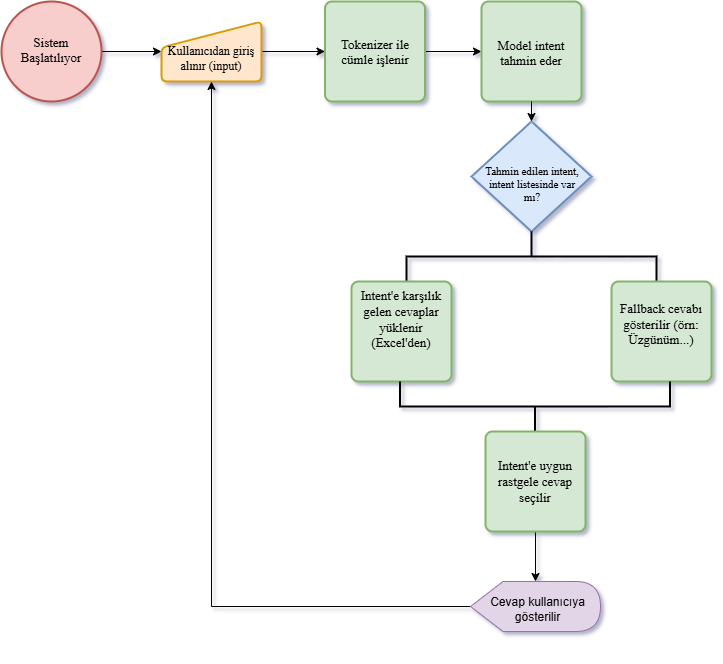

The diagram above was exported from draw.io. Its source (the exported page's mxGraphModel, read from the mxfile embedded in the PNG):
<mxGraphModel dx="1042" dy="570" grid="1" gridSize="10" guides="1" tooltips="1" connect="1" arrows="1" fold="1" page="1" pageScale="1" pageWidth="827" pageHeight="1169" background="#FFFFFF" math="0" shadow="1">
  <root>
    <mxCell id="0" />
    <mxCell id="1" parent="0" />
    <mxCell id="_PIC0NtJ6SkcvliKpPGr-8" style="edgeStyle=orthogonalEdgeStyle;rounded=0;orthogonalLoop=1;jettySize=auto;html=1;exitX=1;exitY=0.5;exitDx=0;exitDy=0;exitPerimeter=0;entryX=0;entryY=0.5;entryDx=0;entryDy=0;" parent="1" source="_PIC0NtJ6SkcvliKpPGr-1" target="_PIC0NtJ6SkcvliKpPGr-2" edge="1">
      <mxGeometry relative="1" as="geometry" />
    </mxCell>
    <mxCell id="_PIC0NtJ6SkcvliKpPGr-1" value="&#10;Sistem Başlatılıyor&#10;&#10;" style="strokeWidth=2;html=1;shape=mxgraph.flowchart.start_2;whiteSpace=wrap;fontFamily=Times New Roman;verticalAlign=bottom;spacing=12;fontSize=13;fillColor=#f8cecc;strokeColor=#b85450;spacingBottom=-8;" parent="1" vertex="1">
      <mxGeometry x="40" y="40" width="100" height="100" as="geometry" />
    </mxCell>
    <mxCell id="_PIC0NtJ6SkcvliKpPGr-11" value="" style="edgeStyle=orthogonalEdgeStyle;rounded=0;orthogonalLoop=1;jettySize=auto;html=1;" parent="1" source="_PIC0NtJ6SkcvliKpPGr-2" target="_PIC0NtJ6SkcvliKpPGr-3" edge="1">
      <mxGeometry relative="1" as="geometry" />
    </mxCell>
    <mxCell id="_PIC0NtJ6SkcvliKpPGr-2" value="&#10;Kullanıcıdan giriş alınır (input)&#10;&#10;" style="html=1;strokeWidth=2;shape=manualInput;whiteSpace=wrap;rounded=1;size=26;arcSize=11;fontFamily=Times New Roman;labelPosition=center;verticalLabelPosition=middle;align=center;verticalAlign=top;fontSize=12;spacing=4;fillColor=#ffe6cc;strokeColor=#d79b00;" parent="1" vertex="1">
      <mxGeometry x="200" y="60" width="100" height="60" as="geometry" />
    </mxCell>
    <mxCell id="_PIC0NtJ6SkcvliKpPGr-12" value="" style="edgeStyle=orthogonalEdgeStyle;rounded=0;orthogonalLoop=1;jettySize=auto;html=1;" parent="1" source="_PIC0NtJ6SkcvliKpPGr-3" target="_PIC0NtJ6SkcvliKpPGr-4" edge="1">
      <mxGeometry relative="1" as="geometry" />
    </mxCell>
    <mxCell id="_PIC0NtJ6SkcvliKpPGr-3" value="&#10;Tokenizer ile cümle işlenir&#10;&#10;" style="rounded=1;whiteSpace=wrap;html=1;absoluteArcSize=1;arcSize=14;strokeWidth=2;fontSize=13;fontFamily=Times New Roman;verticalAlign=bottom;fillColor=#d5e8d4;strokeColor=#82b366;" parent="1" vertex="1">
      <mxGeometry x="363.5" y="40" width="100" height="100" as="geometry" />
    </mxCell>
    <mxCell id="_PIC0NtJ6SkcvliKpPGr-4" value="&#10;Model intent tahmin eder&#10;&#10;" style="rounded=1;whiteSpace=wrap;html=1;absoluteArcSize=1;arcSize=14;strokeWidth=2;fontSize=13;fontFamily=Times New Roman;verticalAlign=bottom;spacing=1;fillColor=#d5e8d4;strokeColor=#82b366;spacingTop=16;" parent="1" vertex="1">
      <mxGeometry x="520" y="40" width="100" height="100" as="geometry" />
    </mxCell>
    <mxCell id="_PIC0NtJ6SkcvliKpPGr-5" value="&#10;Tahmin edilen intent, intent listesinde var mı?&#10;&#10;" style="strokeWidth=2;html=1;shape=mxgraph.flowchart.decision;whiteSpace=wrap;verticalAlign=bottom;fontFamily=Times New Roman;fillColor=#dae8fc;strokeColor=#6c8ebf;fontSize=11;spacingBottom=-9;spacingLeft=2;spacingTop=18;spacing=9;" parent="1" vertex="1">
      <mxGeometry x="510" y="160" width="120" height="110" as="geometry" />
    </mxCell>
    <mxCell id="_PIC0NtJ6SkcvliKpPGr-13" style="edgeStyle=orthogonalEdgeStyle;rounded=0;orthogonalLoop=1;jettySize=auto;html=1;exitX=0.5;exitY=1;exitDx=0;exitDy=0;entryX=0.5;entryY=0;entryDx=0;entryDy=0;entryPerimeter=0;" parent="1" source="_PIC0NtJ6SkcvliKpPGr-4" target="_PIC0NtJ6SkcvliKpPGr-5" edge="1">
      <mxGeometry relative="1" as="geometry" />
    </mxCell>
    <mxCell id="_PIC0NtJ6SkcvliKpPGr-15" value="" style="strokeWidth=2;html=1;shape=mxgraph.flowchart.annotation_2;align=left;labelPosition=right;pointerEvents=1;rotation=90;" parent="1" vertex="1">
      <mxGeometry x="545" y="170" width="50" height="250" as="geometry" />
    </mxCell>
    <mxCell id="_PIC0NtJ6SkcvliKpPGr-16" value="&#10;Intent'e karşılık gelen cevaplar yüklenir (Excel'den)&#10;&#10;" style="rounded=1;whiteSpace=wrap;html=1;absoluteArcSize=1;arcSize=14;strokeWidth=2;fontFamily=Times New Roman;fontSize=13;verticalAlign=bottom;spacing=-1;fillColor=#d5e8d4;strokeColor=#82b366;" parent="1" vertex="1">
      <mxGeometry x="390" y="320" width="100" height="100" as="geometry" />
    </mxCell>
    <mxCell id="_PIC0NtJ6SkcvliKpPGr-17" value="&#10;Fallback cevabı gösterilir (örn: Üzgünüm...)&#10;&#10;" style="rounded=1;whiteSpace=wrap;html=1;absoluteArcSize=1;arcSize=14;strokeWidth=2;fontFamily=Times New Roman;fontSize=13;verticalAlign=bottom;fillColor=#d5e8d4;strokeColor=#82b366;" parent="1" vertex="1">
      <mxGeometry x="650" y="320" width="100" height="100" as="geometry" />
    </mxCell>
    <mxCell id="_PIC0NtJ6SkcvliKpPGr-23" value="" style="strokeWidth=2;html=1;shape=mxgraph.flowchart.annotation_2;align=left;labelPosition=right;pointerEvents=1;rotation=-90;" parent="1" vertex="1">
      <mxGeometry x="548.5" y="310" width="50" height="270" as="geometry" />
    </mxCell>
    <mxCell id="DV03tciYUPg7eEwgZHsB-5" style="edgeStyle=orthogonalEdgeStyle;rounded=0;orthogonalLoop=1;jettySize=auto;html=1;exitX=0.5;exitY=1;exitDx=0;exitDy=0;" edge="1" parent="1" source="_PIC0NtJ6SkcvliKpPGr-24" target="DV03tciYUPg7eEwgZHsB-3">
      <mxGeometry relative="1" as="geometry" />
    </mxCell>
    <mxCell id="_PIC0NtJ6SkcvliKpPGr-24" value="&#10;Intent'e uygun rastgele cevap seçilir&#10;&#10;" style="rounded=1;whiteSpace=wrap;html=1;absoluteArcSize=1;arcSize=14;strokeWidth=2;fontFamily=Times New Roman;fontSize=13;spacing=-3;fillColor=#d5e8d4;strokeColor=#82b366;spacingBottom=-16;" parent="1" vertex="1">
      <mxGeometry x="524" y="470" width="100" height="100" as="geometry" />
    </mxCell>
    <mxCell id="DV03tciYUPg7eEwgZHsB-6" style="edgeStyle=orthogonalEdgeStyle;rounded=0;orthogonalLoop=1;jettySize=auto;html=1;" edge="1" parent="1" source="DV03tciYUPg7eEwgZHsB-3" target="_PIC0NtJ6SkcvliKpPGr-2">
      <mxGeometry relative="1" as="geometry" />
    </mxCell>
    <mxCell id="DV03tciYUPg7eEwgZHsB-3" value="&#10;Cevap kullanıcıya gösterilir&#10;&#10;" style="shape=display;whiteSpace=wrap;html=1;spacing=2;verticalAlign=top;spacingTop=-7;fillColor=#e1d5e7;strokeColor=#9673a6;spacingBottom=-6;spacingLeft=7;spacingRight=2;" vertex="1" parent="1">
      <mxGeometry x="509" y="620" width="130" height="50" as="geometry" />
    </mxCell>
  </root>
</mxGraphModel>